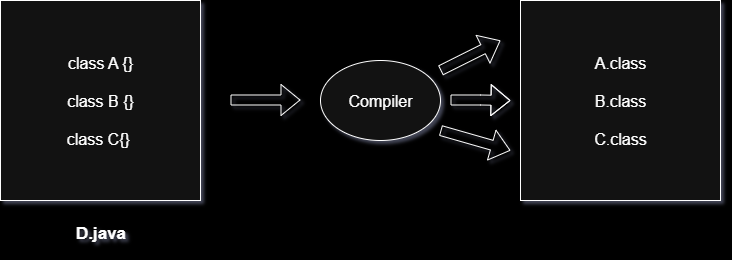

The diagram above was exported from draw.io. Its source (the exported page's mxGraphModel, read from the mxfile embedded in the PNG):
<mxGraphModel dx="1042" dy="539" grid="1" gridSize="10" guides="1" tooltips="1" connect="1" arrows="1" fold="1" page="1" pageScale="1" pageWidth="850" pageHeight="1100" background="light-dark(#FFFFFF,#000000)" math="0" shadow="1" adaptiveColors="auto">
  <root>
    <mxCell id="0" />
    <mxCell id="1" parent="0" />
    <mxCell id="fk6VGh68Lx1bOuiq_btJ-1" value="&lt;font style=&quot;font-size: 16px;&quot;&gt;class A {}&lt;/font&gt;&lt;div&gt;&lt;font style=&quot;font-size: 16px;&quot;&gt;&lt;br&gt;&lt;/font&gt;&lt;/div&gt;&lt;div&gt;&lt;font style=&quot;font-size: 16px;&quot;&gt;class B {}&lt;/font&gt;&lt;/div&gt;&lt;div&gt;&lt;font style=&quot;font-size: 16px;&quot;&gt;&lt;br&gt;&lt;/font&gt;&lt;/div&gt;&lt;div&gt;&lt;font style=&quot;font-size: 16px;&quot;&gt;class C{}&amp;nbsp;&lt;/font&gt;&lt;/div&gt;" style="whiteSpace=wrap;html=1;aspect=fixed;" vertex="1" parent="1">
      <mxGeometry x="80" y="120" width="200" height="200" as="geometry" />
    </mxCell>
    <mxCell id="fk6VGh68Lx1bOuiq_btJ-2" value="&lt;font style=&quot;font-size: 16px;&quot;&gt;Compiler&lt;/font&gt;" style="ellipse;whiteSpace=wrap;html=1;" vertex="1" parent="1">
      <mxGeometry x="400" y="180" width="120" height="80" as="geometry" />
    </mxCell>
    <mxCell id="fk6VGh68Lx1bOuiq_btJ-3" value="A.class&lt;div&gt;&lt;br&gt;&lt;/div&gt;&lt;div&gt;B.class&lt;/div&gt;&lt;div&gt;&lt;br&gt;&lt;/div&gt;&lt;div&gt;C.class&lt;/div&gt;" style="whiteSpace=wrap;html=1;aspect=fixed;fontSize=16;" vertex="1" parent="1">
      <mxGeometry x="600" y="120" width="200" height="200" as="geometry" />
    </mxCell>
    <mxCell id="fk6VGh68Lx1bOuiq_btJ-4" value="" style="shape=flexArrow;endArrow=classic;html=1;rounded=0;" edge="1" parent="1">
      <mxGeometry width="50" height="50" relative="1" as="geometry">
        <mxPoint x="310" y="219.5" as="sourcePoint" />
        <mxPoint x="380" y="219.5" as="targetPoint" />
      </mxGeometry>
    </mxCell>
    <mxCell id="fk6VGh68Lx1bOuiq_btJ-5" value="" style="shape=flexArrow;endArrow=classic;html=1;rounded=0;" edge="1" parent="1">
      <mxGeometry width="50" height="50" relative="1" as="geometry">
        <mxPoint x="520" y="190" as="sourcePoint" />
        <mxPoint x="580" y="160" as="targetPoint" />
        <Array as="points">
          <mxPoint x="520" y="190" />
        </Array>
      </mxGeometry>
    </mxCell>
    <mxCell id="fk6VGh68Lx1bOuiq_btJ-6" value="" style="shape=flexArrow;endArrow=classic;html=1;rounded=0;" edge="1" parent="1">
      <mxGeometry width="50" height="50" relative="1" as="geometry">
        <mxPoint x="520" y="250" as="sourcePoint" />
        <mxPoint x="590" y="270" as="targetPoint" />
      </mxGeometry>
    </mxCell>
    <mxCell id="fk6VGh68Lx1bOuiq_btJ-7" value="" style="shape=flexArrow;endArrow=classic;html=1;rounded=0;" edge="1" parent="1">
      <mxGeometry width="50" height="50" relative="1" as="geometry">
        <mxPoint x="530" y="219.5" as="sourcePoint" />
        <mxPoint x="590" y="220" as="targetPoint" />
        <Array as="points">
          <mxPoint x="560" y="219.5" />
        </Array>
      </mxGeometry>
    </mxCell>
    <mxCell id="fk6VGh68Lx1bOuiq_btJ-8" value="&lt;font style=&quot;font-size: 17px;&quot;&gt;&lt;b&gt;D.java&lt;/b&gt;&lt;/font&gt;" style="text;html=1;align=center;verticalAlign=middle;resizable=0;points=[];autosize=1;strokeColor=none;fillColor=none;" vertex="1" parent="1">
      <mxGeometry x="145" y="338" width="70" height="30" as="geometry" />
    </mxCell>
  </root>
</mxGraphModel>